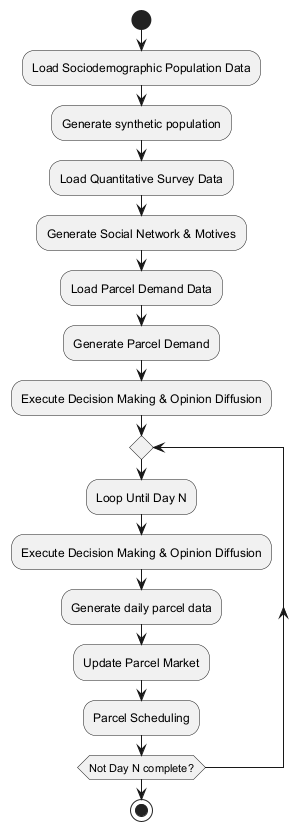

The diagram above was rendered by PlantUML. Its source (embedded in the PNG):
@startuml
start

:Load Sociodemographic Population Data;
:Generate synthetic population;

:Load Quantitative Survey Data;
:Generate Social Network & Motives;

:Load Parcel Demand Data;
:Generate Parcel Demand;

:Execute Decision Making & Opinion Diffusion;

repeat
  :Loop Until Day N;
  :Execute Decision Making & Opinion Diffusion;
  :Generate daily parcel data;
  :Update Parcel Market;
  :Parcel Scheduling;
repeat while (Not Day N complete?)

stop
@enduml